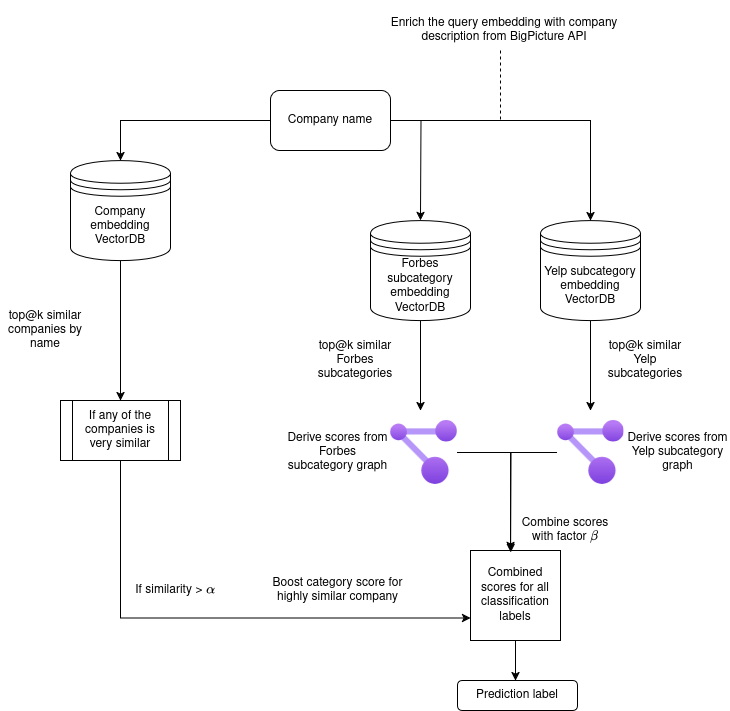

The diagram above was exported from draw.io. Its source (the exported page's mxGraphModel, read from the mxfile embedded in the PNG):
<mxGraphModel dx="1130" dy="643" grid="1" gridSize="10" guides="1" tooltips="1" connect="1" arrows="1" fold="1" page="1" pageScale="1" pageWidth="850" pageHeight="1100" math="1" shadow="0">
  <root>
    <mxCell id="0" />
    <mxCell id="1" parent="0" />
    <mxCell id="4TN-RUnHItGqhOxTWS7j-8" style="edgeStyle=orthogonalEdgeStyle;rounded=0;orthogonalLoop=1;jettySize=auto;html=1;entryX=0.5;entryY=0;entryDx=0;entryDy=0;" edge="1" parent="1" source="4TN-RUnHItGqhOxTWS7j-3" target="4TN-RUnHItGqhOxTWS7j-4">
      <mxGeometry relative="1" as="geometry" />
    </mxCell>
    <mxCell id="4TN-RUnHItGqhOxTWS7j-9" style="edgeStyle=orthogonalEdgeStyle;rounded=0;orthogonalLoop=1;jettySize=auto;html=1;" edge="1" parent="1" source="4TN-RUnHItGqhOxTWS7j-3">
      <mxGeometry relative="1" as="geometry">
        <mxPoint x="470" y="250" as="targetPoint" />
      </mxGeometry>
    </mxCell>
    <mxCell id="4TN-RUnHItGqhOxTWS7j-10" style="edgeStyle=orthogonalEdgeStyle;rounded=0;orthogonalLoop=1;jettySize=auto;html=1;entryX=0.5;entryY=0;entryDx=0;entryDy=0;" edge="1" parent="1" source="4TN-RUnHItGqhOxTWS7j-3" target="4TN-RUnHItGqhOxTWS7j-6">
      <mxGeometry relative="1" as="geometry">
        <mxPoint x="640" y="240" as="targetPoint" />
      </mxGeometry>
    </mxCell>
    <mxCell id="4TN-RUnHItGqhOxTWS7j-3" value="Company name" style="rounded=1;whiteSpace=wrap;html=1;" vertex="1" parent="1">
      <mxGeometry x="320" y="120" width="120" height="60" as="geometry" />
    </mxCell>
    <mxCell id="4TN-RUnHItGqhOxTWS7j-11" style="edgeStyle=orthogonalEdgeStyle;rounded=0;orthogonalLoop=1;jettySize=auto;html=1;" edge="1" parent="1" source="4TN-RUnHItGqhOxTWS7j-4">
      <mxGeometry relative="1" as="geometry">
        <mxPoint x="170" y="430" as="targetPoint" />
      </mxGeometry>
    </mxCell>
    <mxCell id="4TN-RUnHItGqhOxTWS7j-4" value="Company embedding VectorDB" style="shape=datastore;whiteSpace=wrap;html=1;" vertex="1" parent="1">
      <mxGeometry x="120" y="190" width="100" height="100" as="geometry" />
    </mxCell>
    <mxCell id="4TN-RUnHItGqhOxTWS7j-17" style="edgeStyle=orthogonalEdgeStyle;rounded=0;orthogonalLoop=1;jettySize=auto;html=1;" edge="1" parent="1" source="4TN-RUnHItGqhOxTWS7j-5">
      <mxGeometry relative="1" as="geometry">
        <mxPoint x="470" y="440" as="targetPoint" />
      </mxGeometry>
    </mxCell>
    <mxCell id="4TN-RUnHItGqhOxTWS7j-5" value="Forbes subcategory embedding VectorDB" style="shape=datastore;whiteSpace=wrap;html=1;" vertex="1" parent="1">
      <mxGeometry x="420" y="250" width="100" height="100" as="geometry" />
    </mxCell>
    <mxCell id="4TN-RUnHItGqhOxTWS7j-18" style="edgeStyle=orthogonalEdgeStyle;rounded=0;orthogonalLoop=1;jettySize=auto;html=1;" edge="1" parent="1" source="4TN-RUnHItGqhOxTWS7j-6">
      <mxGeometry relative="1" as="geometry">
        <mxPoint x="640" y="440" as="targetPoint" />
      </mxGeometry>
    </mxCell>
    <mxCell id="4TN-RUnHItGqhOxTWS7j-6" value="Yelp subcategory embedding VectorDB" style="shape=datastore;whiteSpace=wrap;html=1;" vertex="1" parent="1">
      <mxGeometry x="590" y="250" width="100" height="100" as="geometry" />
    </mxCell>
    <mxCell id="4TN-RUnHItGqhOxTWS7j-13" value="top@k similar companies by name" style="text;html=1;align=center;verticalAlign=middle;whiteSpace=wrap;rounded=0;" vertex="1" parent="1">
      <mxGeometry x="50" y="340" width="90" height="40" as="geometry" />
    </mxCell>
    <mxCell id="4TN-RUnHItGqhOxTWS7j-31" style="edgeStyle=orthogonalEdgeStyle;rounded=0;orthogonalLoop=1;jettySize=auto;html=1;entryX=0;entryY=0.75;entryDx=0;entryDy=0;" edge="1" parent="1" source="4TN-RUnHItGqhOxTWS7j-15" target="4TN-RUnHItGqhOxTWS7j-22">
      <mxGeometry relative="1" as="geometry">
        <Array as="points">
          <mxPoint x="170" y="648" />
        </Array>
      </mxGeometry>
    </mxCell>
    <mxCell id="4TN-RUnHItGqhOxTWS7j-15" value="If any of the companies is very similar" style="shape=process;whiteSpace=wrap;html=1;backgroundOutline=1;" vertex="1" parent="1">
      <mxGeometry x="110" y="430" width="120" height="60" as="geometry" />
    </mxCell>
    <mxCell id="4TN-RUnHItGqhOxTWS7j-19" value="top@k similar Forbes subcategories" style="text;html=1;align=center;verticalAlign=middle;whiteSpace=wrap;rounded=0;" vertex="1" parent="1">
      <mxGeometry x="360" y="370" width="90" height="40" as="geometry" />
    </mxCell>
    <mxCell id="4TN-RUnHItGqhOxTWS7j-20" value="top@k similar Yelp subcategories" style="text;html=1;align=center;verticalAlign=middle;whiteSpace=wrap;rounded=0;" vertex="1" parent="1">
      <mxGeometry x="650" y="370" width="90" height="40" as="geometry" />
    </mxCell>
    <mxCell id="4TN-RUnHItGqhOxTWS7j-36" style="edgeStyle=orthogonalEdgeStyle;rounded=0;orthogonalLoop=1;jettySize=auto;html=1;" edge="1" parent="1" source="4TN-RUnHItGqhOxTWS7j-22">
      <mxGeometry relative="1" as="geometry">
        <mxPoint x="565" y="710" as="targetPoint" />
      </mxGeometry>
    </mxCell>
    <mxCell id="4TN-RUnHItGqhOxTWS7j-22" value="Combined scores for all classification labels" style="whiteSpace=wrap;html=1;aspect=fixed;" vertex="1" parent="1">
      <mxGeometry x="520" y="580" width="90" height="90" as="geometry" />
    </mxCell>
    <mxCell id="4TN-RUnHItGqhOxTWS7j-23" value="" style="image;aspect=fixed;html=1;points=[];align=center;fontSize=12;image=img/lib/azure2/management_governance/Resource_Graph_Explorer.svg;" vertex="1" parent="1">
      <mxGeometry x="440" y="450" width="67" height="64" as="geometry" />
    </mxCell>
    <mxCell id="4TN-RUnHItGqhOxTWS7j-29" style="edgeStyle=orthogonalEdgeStyle;rounded=0;orthogonalLoop=1;jettySize=auto;html=1;" edge="1" parent="1" source="4TN-RUnHItGqhOxTWS7j-24">
      <mxGeometry relative="1" as="geometry">
        <mxPoint x="560" y="580" as="targetPoint" />
      </mxGeometry>
    </mxCell>
    <mxCell id="4TN-RUnHItGqhOxTWS7j-24" value="" style="image;aspect=fixed;html=1;points=[];align=center;fontSize=12;image=img/lib/azure2/management_governance/Resource_Graph_Explorer.svg;" vertex="1" parent="1">
      <mxGeometry x="606.5" y="450" width="67" height="64" as="geometry" />
    </mxCell>
    <mxCell id="4TN-RUnHItGqhOxTWS7j-25" value="Derive scores from Forbes subcategory graph" style="text;html=1;align=center;verticalAlign=middle;whiteSpace=wrap;rounded=0;" vertex="1" parent="1">
      <mxGeometry x="333.5" y="454" width="106.5" height="56" as="geometry" />
    </mxCell>
    <mxCell id="4TN-RUnHItGqhOxTWS7j-26" value="Derive scores from Yelp subcategory graph" style="text;html=1;align=center;verticalAlign=middle;whiteSpace=wrap;rounded=0;" vertex="1" parent="1">
      <mxGeometry x="673.5" y="454" width="106.5" height="56" as="geometry" />
    </mxCell>
    <mxCell id="4TN-RUnHItGqhOxTWS7j-28" style="edgeStyle=orthogonalEdgeStyle;rounded=0;orthogonalLoop=1;jettySize=auto;html=1;entryX=0.446;entryY=0.02;entryDx=0;entryDy=0;entryPerimeter=0;" edge="1" parent="1" source="4TN-RUnHItGqhOxTWS7j-23" target="4TN-RUnHItGqhOxTWS7j-22">
      <mxGeometry relative="1" as="geometry" />
    </mxCell>
    <mxCell id="4TN-RUnHItGqhOxTWS7j-30" value="Combine scores with factor `\beta`" style="text;html=1;align=center;verticalAlign=middle;whiteSpace=wrap;rounded=0;" vertex="1" parent="1">
      <mxGeometry x="570" y="540" width="90" height="40" as="geometry" />
    </mxCell>
    <mxCell id="4TN-RUnHItGqhOxTWS7j-32" value="If similarity &amp;gt; `\alpha`" style="text;html=1;align=center;verticalAlign=middle;whiteSpace=wrap;rounded=0;" vertex="1" parent="1">
      <mxGeometry x="180" y="600" width="90" height="40" as="geometry" />
    </mxCell>
    <mxCell id="4TN-RUnHItGqhOxTWS7j-33" value="Boost category score for highly similar company" style="text;html=1;align=center;verticalAlign=middle;whiteSpace=wrap;rounded=0;" vertex="1" parent="1">
      <mxGeometry x="320" y="605" width="135" height="30" as="geometry" />
    </mxCell>
    <mxCell id="4TN-RUnHItGqhOxTWS7j-34" value="" style="endArrow=none;dashed=1;html=1;rounded=0;" edge="1" parent="1">
      <mxGeometry width="50" height="50" relative="1" as="geometry">
        <mxPoint x="550" y="80" as="sourcePoint" />
        <mxPoint x="550" y="150" as="targetPoint" />
      </mxGeometry>
    </mxCell>
    <mxCell id="4TN-RUnHItGqhOxTWS7j-35" value="Enrich the query embedding with company description from BigPicture API" style="text;html=1;align=center;verticalAlign=middle;whiteSpace=wrap;rounded=0;" vertex="1" parent="1">
      <mxGeometry x="433.5" y="30" width="240" height="60" as="geometry" />
    </mxCell>
    <mxCell id="4TN-RUnHItGqhOxTWS7j-37" value="Prediction label" style="rounded=1;whiteSpace=wrap;html=1;" vertex="1" parent="1">
      <mxGeometry x="507" y="710" width="120" height="30" as="geometry" />
    </mxCell>
  </root>
</mxGraphModel>